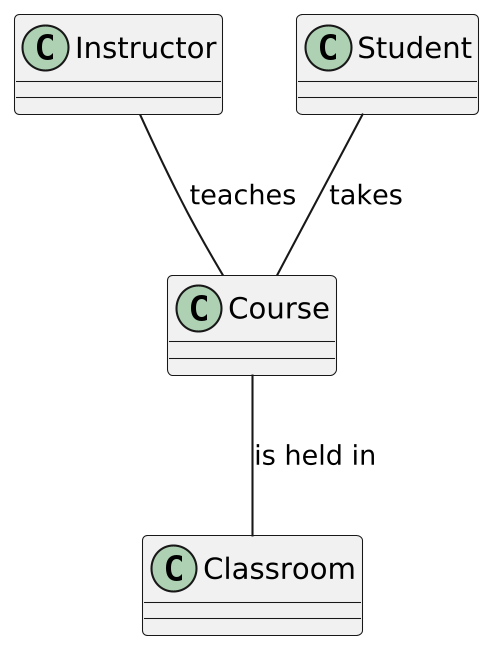

The diagram above was rendered by PlantUML. Its source (embedded in the PNG):
@startuml
skinparamlocked dpi 200

class Instructor
class Student
class Course
class Classroom

Instructor -- Course : teaches
Student -- Course : takes
Course -- Classroom : is held in


@enduml